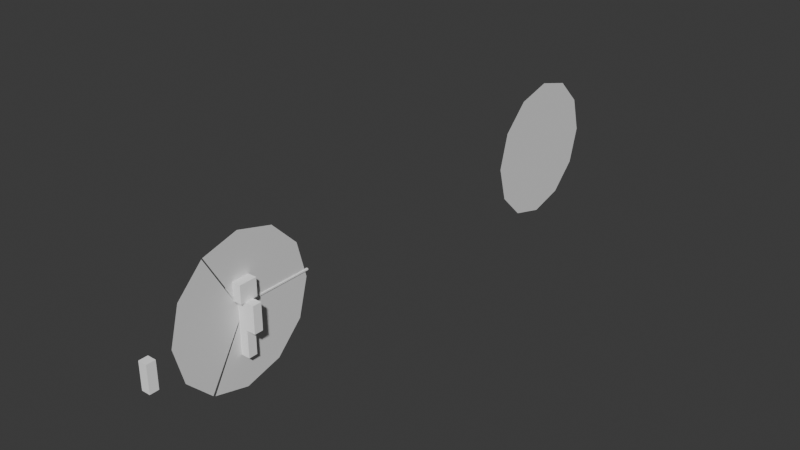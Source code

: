 # Source: PlayerBody_new.blend  (saved by Blender 4.3.34; exported with 4.5.12 LTS)
import bpy
from mathutils import Matrix  # noqa: F401  (used for matrix-valued properties, if any)

bpy.ops.wm.read_factory_settings(use_empty=True)
scene = bpy.context.scene
scene.name = 'Scene'

# ---- materials (node trees are filled in below, after node groups)
mat_material_3 = bpy.data.materials.new('Material_3')
mat_material_3.diffuse_color = (1.0, 1.0, 1.0, 1.0)
mat_material_0 = bpy.data.materials.new('Material_0')
mat_material_0.diffuse_color = (1.0, 1.0, 1.0, 1.0)
mat_material_1 = bpy.data.materials.new('Material_1')
mat_material_1.diffuse_color = (1.0, 1.0, 1.0, 1.0)
mat_material_2 = bpy.data.materials.new('Material_2')
mat_material_2.diffuse_color = (1.0, 1.0, 1.0, 1.0)
mat_material_4 = bpy.data.materials.new('Material_4')
mat_material_4.diffuse_color = (1.0, 1.0, 1.0, 1.0)

# ---- material node trees
mat_material_3.use_nodes = True; mat_material_3.node_tree.nodes.clear()
_N = mat_material_3.node_tree.nodes; _L = mat_material_3.node_tree.links
n0 = _N.new('ShaderNodeBsdfPrincipled'); n0.name = 'Principled BSDF'; n0.location = (10, 300)
n0.inputs[0].default_value = (1.0, 1.0, 1.0, 1.0)
n0.inputs[2].default_value = 1.0
n1 = _N.new('ShaderNodeOutputMaterial'); n1.name = 'Material Output'; n1.location = (300, 300)
_L.new(n0.outputs[0], n1.inputs[0])
n1.is_active_output = True
mat_material_0.use_nodes = True; mat_material_0.node_tree.nodes.clear()
_N = mat_material_0.node_tree.nodes; _L = mat_material_0.node_tree.links
n0 = _N.new('ShaderNodeBsdfPrincipled'); n0.name = 'Principled BSDF'; n0.location = (10, 300)
n0.inputs[0].default_value = (1.0, 1.0, 1.0, 1.0)
n0.inputs[2].default_value = 1.0
n1 = _N.new('ShaderNodeOutputMaterial'); n1.name = 'Material Output'; n1.location = (300, 300)
_L.new(n0.outputs[0], n1.inputs[0])
n1.is_active_output = True
mat_material_1.use_nodes = True; mat_material_1.node_tree.nodes.clear()
_N = mat_material_1.node_tree.nodes; _L = mat_material_1.node_tree.links
n0 = _N.new('ShaderNodeBsdfPrincipled'); n0.name = 'Principled BSDF'; n0.location = (10, 300)
n0.inputs[0].default_value = (1.0, 1.0, 1.0, 1.0)
n0.inputs[2].default_value = 1.0
n1 = _N.new('ShaderNodeOutputMaterial'); n1.name = 'Material Output'; n1.location = (300, 300)
_L.new(n0.outputs[0], n1.inputs[0])
n1.is_active_output = True
mat_material_2.use_nodes = True; mat_material_2.node_tree.nodes.clear()
_N = mat_material_2.node_tree.nodes; _L = mat_material_2.node_tree.links
n0 = _N.new('ShaderNodeBsdfPrincipled'); n0.name = 'Principled BSDF'; n0.location = (10, 300)
n0.inputs[0].default_value = (1.0, 1.0, 1.0, 1.0)
n0.inputs[2].default_value = 1.0
n1 = _N.new('ShaderNodeOutputMaterial'); n1.name = 'Material Output'; n1.location = (300, 300)
_L.new(n0.outputs[0], n1.inputs[0])
n1.is_active_output = True
mat_material_4.use_nodes = True; mat_material_4.node_tree.nodes.clear()
_N = mat_material_4.node_tree.nodes; _L = mat_material_4.node_tree.links
n0 = _N.new('ShaderNodeBsdfPrincipled'); n0.name = 'Principled BSDF'; n0.location = (10, 300)
n0.inputs[0].default_value = (1.0, 1.0, 1.0, 1.0)
n0.inputs[2].default_value = 1.0
n1 = _N.new('ShaderNodeOutputMaterial'); n1.name = 'Material Output'; n1.location = (300, 300)
_L.new(n0.outputs[0], n1.inputs[0])
n1.is_active_output = True

# ---- world
world_world = bpy.data.worlds.new('World'); scene.world = world_world
world_world.use_nodes = True; world_world.node_tree.nodes.clear()
_N = world_world.node_tree.nodes; _L = world_world.node_tree.links
n0 = _N.new('ShaderNodeOutputWorld'); n0.name = 'World Output'; n0.location = (300, 300)
n1 = _N.new('ShaderNodeBackground'); n1.name = 'Background'; n1.location = (10, 300)
n1.inputs[0].default_value = (0.05088, 0.05088, 0.05088, 1.0)
_L.new(n1.outputs[0], n0.inputs[0])
n0.is_active_output = True
world_world.color = (0.05088, 0.05088, 0.05088)
world_world.sun_shadow_jitter_overblur = 0.0

# ---- meshes
me_mesh_4 = bpy.data.meshes.new('Mesh_4')
me_mesh_4.from_pydata([(-0.25, 0.25, 2.0), (-0.25, -0.25, 1.5), (0.25, -0.25, 2.0), (-0.25, 0.25, 1.5), (0.25, 0.25, 1.5), (0.25, 0.25, 2.0), (-0.25, -0.25, 2.0), (0.25, -0.25, 1.5), (-0.25, 0.125, 1.5), (-0.25, -0.125, 1.125), (0.25, -0.125, 1.5), (-0.25, 0.125, 1.125), (0.25, 0.125, 1.125), (0.25, 0.125, 1.5), (-0.25, -0.125, 1.5), (0.25, -0.125, 1.125), (-0.25, 0.125, 1.125), (-0.25, -0.125, 0.75), (0.25, -0.125, 1.125), (-0.25, 0.125, 0.75), (0.25, 0.125, 0.75), (0.25, 0.125, 1.125), (-0.25, -0.125, 1.125), (0.25, -0.125, 0.75), (0.25, 0.125, 1.5), (0.25, -0.125, 0.75), (0.5, -0.125, 1.5), (0.25, 0.125, 0.75), (0.5, 0.125, 0.75), (0.5, 0.125, 1.5), (0.25, -0.125, 1.5), (0.5, -0.125, 0.75), (-0.5, 0.125, 1.5), (-0.5, -0.125, 0.75), (-0.25, -0.125, 1.5), (-0.5, 0.125, 0.75), (-0.25, 0.125, 0.75), (-0.25, 0.125, 1.5), (-0.5, -0.125, 1.5), (-0.25, -0.125, 0.75), (-0.25, 0.125, 0.75), (-0.25, -0.125, 0.0), (4.868e-08, -0.125, 0.75), (-0.25, 0.125, 0.0), (-4.868e-08, 0.125, 0.0), (-4.868e-08, 0.125, 0.75), (-0.25, -0.125, 0.75), (4.868e-08, -0.125, 0.0), (-4.868e-08, 0.125, 0.75), (4.868e-08, -0.125, 0.0), (0.25, -0.125, 0.75), (-4.868e-08, 0.125, 0.0), (0.25, 0.125, 0.0), (0.25, 0.125, 0.75), (4.868e-08, -0.125, 0.75), (0.25, -0.125, 0.0), (-0.02755, 0.1875, 1.333), (-0.02755, 0.1875, 1.292), (0.02755, 0.1875, 1.292), (0.02755, 0.1875, 1.333), (-0.02755, 2.125, 1.292), (0.02755, 2.125, 1.292), (-0.02755, 2.125, 1.333), (0.02755, 2.125, 1.333)], [], [(2, 7, 4, 5), (6, 2, 5, 0), (4, 7, 1, 3), (5, 4, 3, 0), (1, 7, 2, 6), (3, 1, 6, 0), (10, 15, 12, 13), (14, 10, 13, 8), (12, 15, 9, 11), (13, 12, 11, 8), (9, 15, 10, 14), (11, 9, 14, 8), (18, 23, 20, 21), (22, 18, 21, 16), (20, 23, 17, 19), (21, 20, 19, 16), (17, 23, 18, 22), (19, 17, 22, 16), (26, 31, 28, 29), (30, 26, 29, 24), (28, 31, 25, 27), (29, 28, 27, 24), (25, 31, 26, 30), (27, 25, 30, 24), (34, 39, 36, 37), (38, 34, 37, 32), (36, 39, 33, 35), (37, 36, 35, 32), (33, 39, 34, 38), (35, 33, 38, 32), (46, 42, 45, 40), (44, 47, 41, 43), (45, 44, 43, 40), (41, 47, 42, 46), (42, 47, 44, 45), (43, 41, 46, 40), (50, 55, 52, 53), (54, 50, 53, 48), (52, 55, 49, 51), (53, 52, 51, 48), (49, 55, 50, 54), (51, 49, 54, 48), (59, 56, 57, 58), (63, 61, 60, 62), (56, 59, 63, 62), (57, 56, 62, 60), (59, 58, 61, 63), (58, 57, 60, 61)])
me_mesh_4.polygons.foreach_set('material_index', [0, 0, 0, 0, 0, 0, 1, 1, 1, 1, 1, 1, 2, 2, 2, 2, 2, 2, 3, 3, 3, 3, 3, 3, 3, 3, 3, 3, 3, 3, 4, 4, 4, 4, 4, 4, 4, 4, 4, 4, 4, 4, 1, 1, 1, 1, 1, 1])
_uv = me_mesh_4.uv_layers.new(name='UVMap')
_uv.uv.foreach_set('vector', [0.0, 1.0, 0.0, 0.5, 0.5, 0.5, 0.5, 1.0, 0.5, 1.0, 0.0, 1.0, 0.0, 0.5, 0.5, 0.5, 0.0, 1.0, 0.0, 0.5, 0.5, 0.5, 0.5, 1.0, 0.0, 1.0, 0.0, 0.5, 0.5, 0.5, 0.5, 1.0, 0.0, 0.5, 0.5, 0.5, 0.5, 1.0, 0.0, 1.0, 0.0, 0.5, 0.5, 0.5, 0.5, 1.0, 0.0, 1.0, 0.0, 1.0, 0.0, 0.25, 0.25, 0.25, 0.25, 1.0, 0.25, 1.0, 0.0, 1.0, 0.0, 0.75, 0.25, 0.75, 0.0, 1.0, 0.0, 0.75, 0.25, 0.75, 0.25, 1.0, 0.0, 1.0, 0.0, 0.25, 0.25, 0.25, 0.25, 1.0, 0.0, 0.25, 0.25, 0.25, 0.25, 1.0, 0.0, 1.0, 0.0, 0.25, 0.25, 0.25, 0.25, 1.0, 0.0, 1.0, 0.0, 1.0, 0.0, 0.25, 0.25, 0.25, 0.25, 1.0, 0.25, 1.0, 0.0, 1.0, 0.0, 0.75, 0.25, 0.75, 0.0, 1.0, 0.0, 0.75, 0.25, 0.75, 0.25, 1.0, 0.0, 1.0, 0.0, 0.25, 0.25, 0.25, 0.25, 1.0, 0.0, 0.25, 0.25, 0.25, 0.25, 1.0, 0.0, 1.0, 0.0, 0.25, 0.25, 0.25, 0.25, 1.0, 0.0, 1.0, 0.0, 1.0, 0.0, 0.25, 0.25, 0.25, 0.25, 1.0, 0.25, 1.0, 0.0, 1.0, 0.0, 0.75, 0.25, 0.75, 0.0, 1.0, 0.0, 0.75, 0.25, 0.75, 0.25, 1.0, 0.0, 1.0, 0.0, 0.25, 0.25, 0.25, 0.25, 1.0, 0.0, 0.25, 0.25, 0.25, 0.25, 1.0, 0.0, 1.0, 0.0, 0.25, 0.25, 0.25, 0.25, 1.0, 0.0, 1.0, 0.0, 1.0, 0.0, 0.25, 0.25, 0.25, 0.25, 1.0, 0.25, 1.0, 0.0, 1.0, 0.0, 0.75, 0.25, 0.75, 0.0, 1.0, 0.0, 0.75, 0.25, 0.75, 0.25, 1.0, 0.0, 1.0, 0.0, 0.25, 0.25, 0.25, 0.25, 1.0, 0.0, 0.25, 0.25, 0.25, 0.25, 1.0, 0.0, 1.0, 0.0, 0.25, 0.25, 0.25, 0.25, 1.0, 0.0, 1.0, 0.25, 1.0, 0.0, 1.0, 0.0, 0.75, 0.25, 0.75, 0.0, 1.0, 0.0, 0.75, 0.25, 0.75, 0.25, 1.0, 0.0, 1.0, 0.0, 0.25, 0.25, 0.25, 0.25, 1.0, 0.0, 0.25, 0.25, 0.25, 0.25, 1.0, 0.0, 1.0, 0.0, 1.0, 0.0, 0.25, 0.25, 0.25, 0.25, 1.0, 0.0, 0.25, 0.25, 0.25, 0.25, 1.0, 0.0, 1.0, 0.0, 1.0, 0.0, 0.25, 0.25, 0.25, 0.25, 1.0, 0.25, 1.0, 0.0, 1.0, 0.0, 0.75, 0.25, 0.75, 0.0, 1.0, 0.0, 0.75, 0.25, 0.75, 0.25, 1.0, 0.0, 1.0, 0.0, 0.25, 0.25, 0.25, 0.25, 1.0, 0.0, 0.25, 0.25, 0.25, 0.25, 1.0, 0.0, 1.0, 0.0, 0.25, 0.25, 0.25, 0.25, 1.0, 0.0, 1.0, 0.0, 1.0, 0.25, 1.0, 0.25, 0.25, 0.0, 0.25, 0.0, 1.0, 0.0, 0.25, 0.25, 0.25, 0.25, 1.0, 0.25, 1.0, 0.0, 1.0, 0.0, 1.0, 0.25, 1.0, 0.25, 0.25, 0.25, 1.0, 0.25, 1.0, 0.25, 0.25, 0.0, 1.0, 0.0, 0.25, 0.0, 0.25, 0.0, 1.0, 0.0, 0.25, 0.25, 0.25, 0.25, 0.25, 0.0, 0.25])
me_mesh_4.materials.append(mat_material_3)
me_mesh_4.materials.append(mat_material_0)
me_mesh_4.materials.append(mat_material_1)
me_mesh_4.materials.append(mat_material_2)
me_mesh_4.materials.append(mat_material_4)
me_mesh_4.update()
me_mesh_4.normals_split_custom_set([tuple(v) for v in zip(*[iter([1.0, 3.874e-07, 0.0, 1.0, 3.874e-07, 0.0, 1.0, 3.874e-07, 0.0, 1.0, 3.874e-07, 0.0, 1.192e-07, 0.0, 1.0, 1.192e-07, 0.0, 1.0, 1.192e-07, 0.0, 1.0, 1.192e-07, 0.0, 1.0, 0.0, 0.0, -1.0, 0.0, 0.0, -1.0, 0.0, 0.0, -1.0, 0.0, 0.0, -1.0, -3.874e-07, 1.0, 0.0, -3.874e-07, 1.0, 0.0, -3.874e-07, 1.0, 0.0, -3.874e-07, 1.0, 0.0, 3.874e-07, -1.0, 0.0, 3.874e-07, -1.0, 0.0, 3.874e-07, -1.0, 0.0, 3.874e-07, -1.0, 0.0, -1.0, -3.874e-07, 0.0, -1.0, -3.874e-07, 0.0, -1.0, -3.874e-07, 0.0, -1.0, -3.874e-07, 0.0, 1.0, 3.974e-07, 0.0, 1.0, 3.974e-07, 0.0, 1.0, 3.974e-07, 0.0, 1.0, 3.974e-07, 0.0, 2.98e-08, 0.0, 1.0, 2.98e-08, 0.0, 1.0, 2.98e-08, 0.0, 1.0, 2.98e-08, 0.0, 1.0, 0.0, 0.0, -1.0, 0.0, 0.0, -1.0, 0.0, 0.0, -1.0, 0.0, 0.0, -1.0, -4.023e-07, 1.0, 0.0, -4.023e-07, 1.0, 0.0, -4.023e-07, 1.0, 0.0, -4.023e-07, 1.0, 0.0, 4.023e-07, -1.0, 0.0, 4.023e-07, -1.0, 0.0, 4.023e-07, -1.0, 0.0, 4.023e-07, -1.0, 0.0, -1.0, -3.974e-07, 0.0, -1.0, -3.974e-07, 0.0, -1.0, -3.974e-07, 0.0, -1.0, -3.974e-07, 0.0, 1.0, 3.974e-07, 0.0, 1.0, 3.974e-07, 0.0, 1.0, 3.974e-07, 0.0, 1.0, 3.974e-07, 0.0, -9.686e-08, 0.0, 1.0, -9.686e-08, 0.0, 1.0, -9.686e-08, 0.0, 1.0, -9.686e-08, 0.0, 1.0, 0.0, 0.0, -1.0, 0.0, 0.0, -1.0, 0.0, 0.0, -1.0, 0.0, 0.0, -1.0, -4.023e-07, 1.0, 0.0, -4.023e-07, 1.0, 0.0, -4.023e-07, 1.0, 0.0, -4.023e-07, 1.0, 0.0, 4.023e-07, -1.0, 0.0, 4.023e-07, -1.0, 0.0, 4.023e-07, -1.0, 0.0, 4.023e-07, -1.0, 0.0, -1.0, -3.974e-07, 0.0, -1.0, -3.974e-07, 0.0, -1.0, -3.974e-07, 0.0, -1.0, -3.974e-07, 0.0, 1.0, 6.358e-07, 0.0, 1.0, 6.358e-07, 0.0, 1.0, 6.358e-07, 0.0, 1.0, 6.358e-07, 0.0, -2.384e-07, 0.0, 1.0, -2.384e-07, 0.0, 1.0, -2.384e-07, 0.0, 1.0, -2.384e-07, 0.0, 1.0, 2.384e-07, 0.0, -1.0, 2.384e-07, 0.0, -1.0, 2.384e-07, 0.0, -1.0, 2.384e-07, 0.0, -1.0, -3.576e-07, 1.0, 0.0, -3.576e-07, 1.0, 0.0, -3.576e-07, 1.0, 0.0, -3.576e-07, 1.0, 0.0, 3.874e-07, -1.0, 0.0, 3.874e-07, -1.0, 0.0, 3.874e-07, -1.0, 0.0, 3.874e-07, -1.0, 0.0, -1.0, -3.974e-07, 0.0, -1.0, -3.974e-07, 0.0, -1.0, -3.974e-07, 0.0, -1.0, -3.974e-07, 0.0, 1.0, 3.974e-07, 0.0, 1.0, 3.974e-07, 0.0, 1.0, 3.974e-07, 0.0, 1.0, 3.974e-07, 0.0, 4.172e-07, 0.0, 1.0, 4.172e-07, 0.0, 1.0, 4.172e-07, 0.0, 1.0, 4.172e-07, 0.0, 1.0, 0.0, 0.0, -1.0, 0.0, 0.0, -1.0, 0.0, 0.0, -1.0, 0.0, 0.0, -1.0, -3.874e-07, 1.0, 0.0, -3.874e-07, 1.0, 0.0, -3.874e-07, 1.0, 0.0, -3.874e-07, 1.0, 0.0, 3.576e-07, -1.0, 0.0, 3.576e-07, -1.0, 0.0, 3.576e-07, -1.0, 0.0, 3.576e-07, -1.0, 0.0, -1.0, -6.358e-07, 0.0, -1.0, -6.358e-07, 0.0, -1.0, -6.358e-07, 0.0, -1.0, -6.358e-07, 0.0, -2.98e-08, 0.0, 1.0, -2.98e-08, 0.0, 1.0, -2.98e-08, 0.0, 1.0, -2.98e-08, 0.0, 1.0, 0.0, 0.0, -1.0, 0.0, 0.0, -1.0, 0.0, 0.0, -1.0, 0.0, 0.0, -1.0, -3.874e-07, 1.0, 0.0, -3.874e-07, 1.0, 0.0, -3.874e-07, 1.0, 0.0, -3.874e-07, 1.0, 0.0, 4.172e-07, -1.0, 0.0, 4.172e-07, -1.0, 0.0, 4.172e-07, -1.0, 0.0, 4.172e-07, -1.0, 0.0, 1.0, 3.894e-07, 0.0, 1.0, 3.894e-07, 0.0, 1.0, 3.894e-07, 0.0, 1.0, 3.894e-07, 0.0, -1.0, -3.974e-07, 0.0, -1.0, -3.974e-07, 0.0, -1.0, -3.974e-07, 0.0, -1.0, -3.974e-07, 0.0, 1.0, 3.974e-07, 0.0, 1.0, 3.974e-07, 0.0, 1.0, 3.974e-07, 0.0, 1.0, 3.974e-07, 0.0, 5.96e-08, 0.0, 1.0, 5.96e-08, 0.0, 1.0, 5.96e-08, 0.0, 1.0, 5.96e-08, 0.0, 1.0, 0.0, 0.0, -1.0, 0.0, 0.0, -1.0, 0.0, 0.0, -1.0, 0.0, 0.0, -1.0, -4.172e-07, 1.0, 0.0, -4.172e-07, 1.0, 0.0, -4.172e-07, 1.0, 0.0, -4.172e-07, 1.0, 0.0, 3.874e-07, -1.0, 0.0, 3.874e-07, -1.0, 0.0, 3.874e-07, -1.0, 0.0, 3.874e-07, -1.0, 0.0, -1.0, -3.894e-07, 0.0, -1.0, -3.894e-07, 0.0, -1.0, -3.894e-07, 0.0, -1.0, -3.894e-07, 0.0, 5.409e-07, -1.0, 0.0, 5.409e-07, -1.0, 0.0, 5.409e-07, -1.0, 0.0, 5.409e-07, -1.0, 0.0, 0.0, 1.0, 0.0, 0.0, 1.0, 0.0, 0.0, 1.0, 0.0, 0.0, 1.0, 0.0, 0.0, 0.0, 1.0, 0.0, 0.0, 1.0, 0.0, 0.0, 1.0, 0.0, 0.0, 1.0, -1.0, -3.897e-07, 0.0, -1.0, -3.897e-07, 0.0, -1.0, -3.897e-07, 0.0, -1.0, -3.897e-07, 0.0, 1.0, 3.897e-07, 0.0, 1.0, 3.897e-07, 0.0, 1.0, 3.897e-07, 0.0, 1.0, 3.897e-07, 0.0, 0.0, 0.0, -1.0, 0.0, 0.0, -1.0, 0.0, 0.0, -1.0, 0.0, 0.0, -1.0])] * 3)])
me_circle = bpy.data.meshes.new('Circle')
me_circle.from_pydata([(0.0, 2.082, 0.0), (-1.041, 1.803, 0.0), (-1.803, 1.041, 0.0), (-2.082, 0.0, 0.0), (-1.041, -1.803, 0.0), (0.0, -2.082, 0.0), (1.041, -1.803, 0.0), (2.082, 0.0, 0.0), (1.803, 1.041, 0.0), (1.041, 1.803, 0.0), (-1.791, -1.053, 0.0), (-1.808, -1.025, 0.0), (-0.03284, 0.0, 0.0), (-0.01642, -0.02844, 0.0), (0.0, -0.01642, 0.0), (0.008211, -0.01422, 0.0), (0.01642, 0.0, 0.0), (0.0, 0.01642, 0.0), (1.813, -1.005, 0.0), (1.777, -1.068, 0.0), (0.008211, -0.01422, 0.0), (0.01642, 0.0, 0.0)], [(12, 13), (11, 10), (19, 18), (21, 20)], [(4, 5, 14, 13), (5, 6, 15, 14), (10, 4, 13), (1, 2, 3, 12, 17, 0), (7, 16, 21, 18), (0, 17, 16, 7, 8, 9), (3, 11, 12), (6, 19, 20, 15)])
_uv = me_circle.uv_layers.new(name='UVMap')
_uv.uv.foreach_set('vector', [0.0, 0.0, 0.0, 0.0, 0.0, 0.0, 0.0, 0.0, 0.0, 0.0, 0.0, 0.0, 0.0, 0.0, 0.0, 0.0, 0.0, 0.0, 0.0, 0.0, 0.0, 0.0, 0.0, 0.0, 0.0, 0.0, 0.0, 0.0, 0.0, 0.0, 0.0, 0.0, 0.0, 0.0, 0.0, 0.0, 0.0, 0.0, 0.0, 0.0, 0.0, 0.0, 0.0, 0.0, 0.0, 0.0, 0.0, 0.0, 0.0, 0.0, 0.0, 0.0, 0.0, 0.0, 0.0, 0.0, 0.0, 0.0, 0.0, 0.0, 0.0, 0.0, 0.0, 0.0, 0.0, 0.0, 0.0, 0.0])
me_circle.update()
me_circle_001 = bpy.data.meshes.new('Circle.001')
me_circle_001.from_pydata([(0.0, 2.082, 0.0), (-1.041, 1.803, 0.0), (-1.803, 1.041, 0.0), (-2.082, 0.0, 0.0), (-1.803, -1.041, 0.0), (-1.041, -1.803, 0.0), (0.0, -2.082, 0.0), (1.041, -1.803, 0.0), (1.803, -1.041, 0.0), (2.082, 0.0, 0.0), (1.803, 1.041, 0.0), (1.041, 1.803, 0.0), (0.0, 0.0, 0.0)], [], [(0, 12, 9, 10, 11), (1, 2, 3, 12, 0), (3, 4, 12), (4, 5, 12), (5, 6, 12), (6, 7, 12), (7, 8, 12), (9, 12, 8)])
_uv = me_circle_001.uv_layers.new(name='UVMap')
_uv.uv.foreach_set('vector', [0.0, 0.0, 0.0, 0.0, 0.0, 0.0, 0.0, 0.0, 0.0, 0.0, 0.0, 0.0, 0.0, 0.0, 0.0, 0.0, 0.0, 0.0, 0.0, 0.0, 0.0, 0.0, 0.0, 0.0, 0.0, 0.0, 0.0, 0.0, 0.0, 0.0, 0.0, 0.0, 0.0, 0.0, 0.0, 0.0, 0.0, 0.0, 0.0, 0.0, 0.0, 0.0, 0.0, 0.0, 0.0, 0.0, 0.0, 0.0, 0.0, 0.0, 0.0, 0.0, 0.0, 0.0, 0.0, 0.0])
me_circle_001.update()
me_mesh_4_001 = bpy.data.meshes.new('Mesh_4.001')
me_mesh_4_001.from_pydata([(-0.125, 0.125, 0.375), (-0.125, -0.125, -0.375), (0.125, -0.125, 0.375), (-0.125, 0.125, -0.375), (0.125, 0.125, -0.375), (0.125, 0.125, 0.375), (-0.125, -0.125, 0.375), (0.125, -0.125, -0.375)], [], [(2, 7, 4, 5), (6, 2, 5, 0), (4, 7, 1, 3), (5, 4, 3, 0), (1, 7, 2, 6), (3, 1, 6, 0)])
me_mesh_4_001.polygons.foreach_set('material_index', [3, 3, 3, 3, 3, 3])
_uv = me_mesh_4_001.uv_layers.new(name='UVMap')
_uv.uv.foreach_set('vector', [0.0, 1.0, 0.0, 0.25, 0.25, 0.25, 0.25, 1.0, 0.25, 1.0, 0.0, 1.0, 0.0, 0.75, 0.25, 0.75, 0.0, 1.0, 0.0, 0.75, 0.25, 0.75, 0.25, 1.0, 0.0, 1.0, 0.0, 0.25, 0.25, 0.25, 0.25, 1.0, 0.0, 0.25, 0.25, 0.25, 0.25, 1.0, 0.0, 1.0, 0.0, 0.25, 0.25, 0.25, 0.25, 1.0, 0.0, 1.0])
me_mesh_4_001.materials.append(mat_material_3)
me_mesh_4_001.materials.append(mat_material_0)
me_mesh_4_001.materials.append(mat_material_1)
me_mesh_4_001.materials.append(mat_material_2)
me_mesh_4_001.materials.append(mat_material_4)
me_mesh_4_001.update()
me_mesh_4_001.normals_split_custom_set([tuple(v) for v in zip(*[iter([1.0, 4.768e-07, 0.0, 1.0, 4.768e-07, 0.0, 1.0, 4.768e-07, 0.0, 1.0, 4.768e-07, 0.0, 5.96e-08, 0.0, 1.0, 5.96e-08, 0.0, 1.0, 5.96e-08, 0.0, 1.0, 5.96e-08, 0.0, 1.0, 0.0, 0.0, -1.0, 0.0, 0.0, -1.0, 0.0, 0.0, -1.0, 0.0, 0.0, -1.0, -3.576e-07, 1.0, 0.0, -3.576e-07, 1.0, 0.0, -3.576e-07, 1.0, 0.0, -3.576e-07, 1.0, 0.0, 3.576e-07, -1.0, 0.0, 3.576e-07, -1.0, 0.0, 3.576e-07, -1.0, 0.0, 3.576e-07, -1.0, 0.0, -1.0, -3.974e-07, 0.0, -1.0, -3.974e-07, 0.0, -1.0, -3.974e-07, 0.0, -1.0, -3.974e-07, 0.0])] * 3)])
arm_armature_001 = bpy.data.armatures.new('Armature.001')  # bones are not reproduced

# ---- objects
ob_mesh = bpy.data.objects.new('Mesh', me_mesh_4)
ob_circle = bpy.data.objects.new('Circle', me_circle)
ob_circle_001 = bpy.data.objects.new('Circle.001', me_circle_001)
ob_arm = bpy.data.objects.new('Arm', me_mesh_4_001)
ob_armature = bpy.data.objects.new('Armature', arm_armature_001)

# ---- transforms, parenting, visibility, modifiers, constraints
ob_mesh.parent = ob_armature
ob_mesh.location = (0.0, 0.0, 0.0)
_vg = ob_mesh.vertex_groups.new(name='Base')
for _i, _w in zip([12, 17, 19, 21, 23, 25, 36, 39, 40, 41, 42, 43, 44, 45, 46, 47, 48, 49, 50, 51, 52, 53, 54, 55], [0.008127, 0.0, 0.0, 0.008127, 0.0, 0.0, 0.0, 0.0, 0.0, 0.0, 0.0, 0.0, 0.0, 0.0, 0.0, 0.0, 0.0, 0.0, 0.0, 0.0, 0.0, 0.002167, 0.0, 0.0]): _vg.add([_i], _w, 'REPLACE')
_vg = ob_mesh.vertex_groups.new(name='Abs')
for _i, _w in zip([1, 2, 3, 4, 7, 8, 9, 10, 11, 12, 13, 14, 15, 16, 17, 18, 19, 20, 21, 22, 23, 24, 25, 26, 27, 28, 29, 30, 32, 33, 34, 36, 37, 38, 39, 40, 41, 42, 43, 44, 45, 46, 47, 48, 49, 50, 51, 52, 53, 54, 55, 56, 57, 58, 59, 60, 61, 62, 63], [0.0, 0.0, 0.0, 0.0, 0.0, 0.0, 0.0, 0.0, 0.0, 0.0, 0.0, 0.0, 0.0, 1.0, 1.0, 1.0, 1.0, 1.0, 1.0, 1.0, 1.0, 0.0, 0.0, 0.0, 0.0, 0.0, 0.0, 0.0, 0.0, 0.0, 0.0, 0.0, 0.0, 0.0, 0.0, 0.0, 0.0, 0.0, 0.0, 0.0, 0.0, 0.0, 0.0, 0.0, 0.0, 0.0, 0.0, 0.0, 0.0, 0.0, 0.0, 0.0, 0.0, 0.0, 0.0, 0.0, 0.0, 0.0, 0.0]): _vg.add([_i], _w, 'REPLACE')
_vg = ob_mesh.vertex_groups.new(name='Shoulders')
for _i, _w in zip([1, 3, 4, 7, 8, 9, 10, 11, 12, 13, 14, 15, 16, 17, 18, 19, 20, 21, 22, 23, 24, 25, 26, 27, 28, 29, 30, 33, 34, 36, 37, 38, 39, 40, 42, 45, 46, 48, 50, 53, 54, 55, 56, 57, 58, 59, 60, 61, 62, 63], [0.0, 0.0, 0.0, 0.0, 1.0, 1.0, 1.0, 1.0, 1.0, 1.0, 1.0, 1.0, 0.0, 0.0, 0.0, 0.0, 0.0, 0.0, 0.0, 0.0, 0.0, 0.0, 0.0, 0.0, 0.0, 0.0, 0.0, 0.0, 0.0, 0.0, 0.0, 0.0, 0.0, 0.0, 0.0, 0.0, 0.0, 0.0, 0.0, 0.0, 0.0, 0.0, 1.0, 1.0, 1.0, 1.0, 1.0, 1.0, 1.0, 1.0]): _vg.add([_i], _w, 'REPLACE')
_vg = ob_mesh.vertex_groups.new(name='Head')
for _i, _w in zip([0, 1, 2, 3, 4, 5, 6, 7, 8, 9, 10, 11, 12, 13, 14, 15, 16, 17, 18, 19, 20, 21, 22, 23, 24, 25, 26, 27, 29, 30, 31, 32, 33, 34, 36, 37, 38, 39, 40, 42, 45, 46, 48, 50, 53, 54, 56, 57, 58, 59, 60, 61, 62, 63], [1.0, 1.0, 1.0, 1.0, 1.0, 1.0, 1.0, 1.0, 0.0, 0.0, 0.0, 0.0, 0.0, 0.0, 0.0, 0.0, 0.0, 0.0, 0.0, 0.0, 0.0, 0.0, 0.0, 0.0, 0.0, 0.0, 0.0, 0.0, 0.0, 0.0, 0.0, 0.0, 0.0, 0.0, 0.0, 0.0, 0.0, 0.0, 0.0, 0.0, 0.0, 0.0, 0.0, 0.0, 0.0, 0.0, 0.0, 0.0, 0.0, 0.0, 0.0, 0.0, 0.0, 0.0]): _vg.add([_i], _w, 'REPLACE')
_vg = ob_mesh.vertex_groups.new(name='Arm.L')
for _i, _w in zip([1, 8, 9, 11, 14, 15, 16, 17, 19, 20, 22, 27, 31, 32, 33, 34, 35, 36, 37, 38, 39, 40, 42, 46, 53, 54, 56, 57, 60, 62], [0.0, 0.0, 0.0, 0.0, 0.0, 0.02167, 0.0, 0.0, 0.0, 0.0, 0.0, 0.0, 0.0, 1.0, 1.0, 1.0, 1.0, 1.0, 1.0, 1.0, 1.0, 0.0, 0.0, 0.0, 0.0, 0.0, 0.0, 0.0, 0.0, 0.0]): _vg.add([_i], _w, 'REPLACE')
_vg = ob_mesh.vertex_groups.new(name='Arm.R')
for _i, _w in zip([0, 1, 2, 3, 4, 5, 6, 7, 8, 9, 10, 11, 12, 13, 14, 15, 16, 17, 18, 19, 20, 21, 22, 23, 24, 25, 26, 27, 28, 29, 30, 31, 32, 33, 34, 35, 36, 37, 38, 39, 40, 41, 42, 43, 44, 45, 46, 47, 48, 49, 50, 51, 52, 53, 54, 55, 56, 57, 58, 59, 60, 61, 62, 63], [0.0, 0.0, 0.0, 0.0, 0.0, 0.0, 0.0, 0.0, 0.0, 0.0, 0.0, 0.0, 0.0, 0.0, 0.0, 0.0, 0.0, 0.0, 0.0, 0.0, 0.0, 0.0, 0.0, 0.0, 1.0, 1.0, 1.0, 1.0, 1.0, 1.0, 1.0, 1.0, 0.0, 0.0, 0.0, 0.0, 0.0, 0.0, 0.0, 0.0, 0.0, 0.0, 0.0, 0.0, 0.0, 0.0, 0.0, 0.0, 0.0, 0.0, 0.0, 0.0, 0.0, 0.0, 0.0, 0.0, 0.0, 0.0, 0.0, 0.0, 0.0, 0.0, 0.0, 0.0]): _vg.add([_i], _w, 'REPLACE')
_vg = ob_mesh.vertex_groups.new(name='Hip')
for _i, _w in zip([7, 9, 10, 11, 12, 14, 15, 16, 17, 18, 19, 20, 21, 22, 23, 25, 26, 27, 30, 31, 33, 34, 35, 36, 38, 39, 40, 41, 42, 43, 44, 45, 46, 47, 48, 49, 50, 51, 52, 53, 54, 55, 57, 58, 60, 61], [0.0, 0.0, 0.0, 0.0, 0.0, 0.0, 0.0, 0.0, 0.0, 0.0, 0.0, 0.0, 0.0, 0.0, 0.0, 0.0, 0.0, 0.0, 0.0, 0.0, 0.0, 0.0, 0.0, 0.0, 0.0, 0.0, 0.0, 0.0, 0.0, 0.0, 0.0, 0.0, 0.0, 0.0, 0.0, 0.0, 0.0, 0.0, 0.0, 0.0, 0.0, 0.0, 0.0, 0.0, 0.0, 0.0]): _vg.add([_i], _w, 'REPLACE')
_vg = ob_mesh.vertex_groups.new(name='Leg.L')
for _i, _w in zip([7, 9, 10, 11, 12, 15, 16, 17, 18, 19, 20, 21, 22, 23, 25, 27, 30, 33, 35, 36, 39, 40, 41, 42, 43, 44, 45, 46, 47, 57, 58, 60, 61], [0.0, 0.0, 0.0, 0.0, 0.0, 0.0, 0.0, 0.0, 0.0, 0.0, 0.0, 0.0, 0.0, 0.0, 0.0, 0.0, 0.0, 0.0, 0.0, 0.0, 0.0, 1.0, 1.0, 1.0, 1.0, 1.0, 1.0, 1.0, 1.0, 0.0, 0.0, 0.0, 0.0]): _vg.add([_i], _w, 'REPLACE')
_vg = ob_mesh.vertex_groups.new(name='Leg.R')
for _i, _w in zip([12, 15, 17, 18, 19, 20, 21, 23, 25, 27, 35, 36, 39, 40, 41, 42, 43, 45, 46, 47, 48, 49, 50, 51, 52, 53, 54, 55, 58, 61], [0.0, 0.0, 0.0, 0.0, 0.0, 0.0, 0.0, 0.0, 0.0, 0.0, 0.0, 0.0, 0.0, 0.0, 0.0, 0.0, 0.0, 0.0, 0.0, 0.0, 1.0, 1.0, 1.0, 1.0, 1.0, 1.0, 1.0, 1.0, 0.0, 0.0]): _vg.add([_i], _w, 'REPLACE')
_m = ob_mesh.modifiers.new('Armature', 'ARMATURE')
_m = ob_mesh.modifiers.new('Armature.001', 'ARMATURE')
_m.object = ob_armature
ob_circle.location = (0.0, 0.0, 1.125)
ob_circle.rotation_euler = (-0.0, 1.571, 0.0)
ob_circle_001.location = (0.0, 12.25, 1.125)
ob_circle_001.rotation_euler = (-0.0, 1.571, 0.0)
ob_arm.location = (0.375, -3.0, 1.125)
_vg = ob_arm.vertex_groups.new(name='Base')
_vg = ob_arm.vertex_groups.new(name='Abs')
_vg = ob_arm.vertex_groups.new(name='Shoulders')
_vg = ob_arm.vertex_groups.new(name='Head')
_vg = ob_arm.vertex_groups.new(name='Arm.L')
_vg = ob_arm.vertex_groups.new(name='Arm.R')
_vg = ob_arm.vertex_groups.new(name='Hip')
_vg = ob_arm.vertex_groups.new(name='Leg.L')
_vg = ob_arm.vertex_groups.new(name='Leg.R')
ob_armature.location = (0.0, 0.0, 0.0)
ob_armature.show_in_front = True

# ---- collection membership
scene.collection.objects.link(ob_mesh)
scene.collection.objects.link(ob_circle)
scene.collection.objects.link(ob_circle_001)
scene.collection.objects.link(ob_arm)
scene.collection.objects.link(ob_armature)

# ---- scene / render settings (as saved in the file)
scene.frame_start = 1; scene.frame_end = 60; scene.frame_set(60)
scene.render.engine = 'BLENDER_EEVEE_NEXT'
bpy.context.view_layer.update()

# ---- added for rendering (the .blend has no active camera and no usable light): camera, sun
cam_auto = bpy.data.cameras.new('AutoCamera')
cam_auto.lens = 50.0
cam_auto.sensor_width = 36.0
cam_auto.clip_end = 1000.0
ob_auto_camera = bpy.data.objects.new('AutoCamera', cam_auto)
scene.collection.objects.link(ob_auto_camera)
ob_auto_camera.location = (16.6312, -14.3537, 14.43)
ob_auto_camera.rotation_euler = (1.09748, -7.21219e-08, 0.694738)
scene.camera = ob_auto_camera
light_auto_sun = bpy.data.lights.new('AutoSun', 'SUN')
light_auto_sun.energy = 3.0
light_auto_sun.angle = 0.0523599
ob_auto_sun = bpy.data.objects.new('AutoSun', light_auto_sun)
scene.collection.objects.link(ob_auto_sun)
ob_auto_sun.rotation_euler = (0.872665, 0.174533, 0.523599)
bpy.context.view_layer.update()

